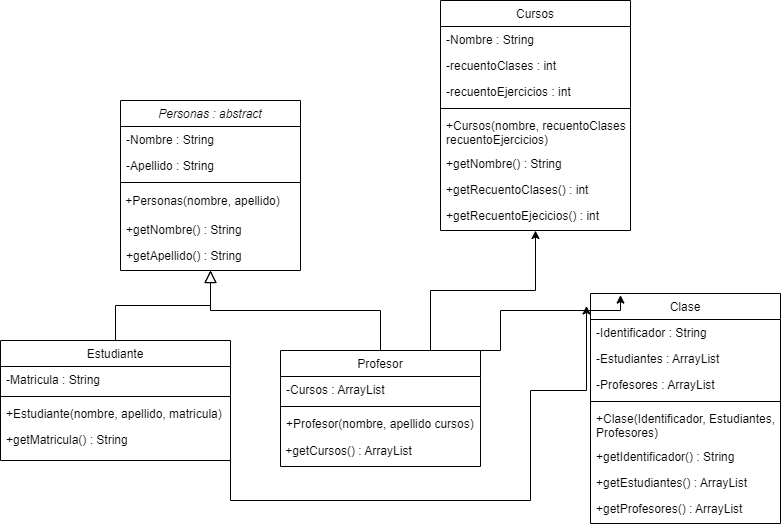

The diagram above was exported from draw.io. Its source (the exported page's mxGraphModel, read from the mxfile embedded in the PNG):
<mxGraphModel dx="1313" dy="671" grid="1" gridSize="10" guides="1" tooltips="1" connect="1" arrows="1" fold="1" page="1" pageScale="1" pageWidth="827" pageHeight="1169" math="0" shadow="0">
  <root>
    <mxCell id="WIyWlLk6GJQsqaUBKTNV-0" />
    <mxCell id="WIyWlLk6GJQsqaUBKTNV-1" parent="WIyWlLk6GJQsqaUBKTNV-0" />
    <mxCell id="zkfFHV4jXpPFQw0GAbJ--0" value="Personas : abstract" style="swimlane;fontStyle=2;align=center;verticalAlign=top;childLayout=stackLayout;horizontal=1;startSize=26;horizontalStack=0;resizeParent=1;resizeLast=0;collapsible=1;marginBottom=0;rounded=0;shadow=0;strokeWidth=1;" parent="WIyWlLk6GJQsqaUBKTNV-1" vertex="1">
      <mxGeometry x="144" y="130" width="180" height="170" as="geometry">
        <mxRectangle x="220" y="120" width="160" height="26" as="alternateBounds" />
      </mxGeometry>
    </mxCell>
    <mxCell id="zkfFHV4jXpPFQw0GAbJ--1" value="-Nombre : String" style="text;align=left;verticalAlign=top;spacingLeft=4;spacingRight=4;overflow=hidden;rotatable=0;points=[[0,0.5],[1,0.5]];portConstraint=eastwest;fontStyle=0" parent="zkfFHV4jXpPFQw0GAbJ--0" vertex="1">
      <mxGeometry y="26" width="180" height="26" as="geometry" />
    </mxCell>
    <mxCell id="zkfFHV4jXpPFQw0GAbJ--2" value="-Apellido : String" style="text;align=left;verticalAlign=top;spacingLeft=4;spacingRight=4;overflow=hidden;rotatable=0;points=[[0,0.5],[1,0.5]];portConstraint=eastwest;rounded=0;shadow=0;html=0;" parent="zkfFHV4jXpPFQw0GAbJ--0" vertex="1">
      <mxGeometry y="52" width="180" height="26" as="geometry" />
    </mxCell>
    <mxCell id="zkfFHV4jXpPFQw0GAbJ--4" value="" style="line;html=1;strokeWidth=1;align=left;verticalAlign=middle;spacingTop=-1;spacingLeft=3;spacingRight=3;rotatable=0;labelPosition=right;points=[];portConstraint=eastwest;" parent="zkfFHV4jXpPFQw0GAbJ--0" vertex="1">
      <mxGeometry y="78" width="180" height="8" as="geometry" />
    </mxCell>
    <mxCell id="aM14Fi6QwVu9ocPJDnY6-4" value="&amp;nbsp;+Personas(nombre, apellido)" style="text;html=1;align=left;verticalAlign=middle;resizable=0;points=[];autosize=1;strokeColor=none;fillColor=none;" vertex="1" parent="zkfFHV4jXpPFQw0GAbJ--0">
      <mxGeometry y="86" width="180" height="30" as="geometry" />
    </mxCell>
    <mxCell id="zkfFHV4jXpPFQw0GAbJ--5" value="+getNombre() : String" style="text;align=left;verticalAlign=top;spacingLeft=4;spacingRight=4;overflow=hidden;rotatable=0;points=[[0,0.5],[1,0.5]];portConstraint=eastwest;" parent="zkfFHV4jXpPFQw0GAbJ--0" vertex="1">
      <mxGeometry y="116" width="180" height="26" as="geometry" />
    </mxCell>
    <mxCell id="aM14Fi6QwVu9ocPJDnY6-0" value="+getApellido() : String" style="text;align=left;verticalAlign=top;spacingLeft=4;spacingRight=4;overflow=hidden;rotatable=0;points=[[0,0.5],[1,0.5]];portConstraint=eastwest;" vertex="1" parent="zkfFHV4jXpPFQw0GAbJ--0">
      <mxGeometry y="142" width="180" height="26" as="geometry" />
    </mxCell>
    <mxCell id="zkfFHV4jXpPFQw0GAbJ--6" value="Estudiante" style="swimlane;fontStyle=0;align=center;verticalAlign=top;childLayout=stackLayout;horizontal=1;startSize=26;horizontalStack=0;resizeParent=1;resizeLast=0;collapsible=1;marginBottom=0;rounded=0;shadow=0;strokeWidth=1;" parent="WIyWlLk6GJQsqaUBKTNV-1" vertex="1">
      <mxGeometry x="24" y="370" width="230" height="120" as="geometry">
        <mxRectangle x="130" y="380" width="160" height="26" as="alternateBounds" />
      </mxGeometry>
    </mxCell>
    <mxCell id="zkfFHV4jXpPFQw0GAbJ--7" value="-Matricula : String" style="text;align=left;verticalAlign=top;spacingLeft=4;spacingRight=4;overflow=hidden;rotatable=0;points=[[0,0.5],[1,0.5]];portConstraint=eastwest;" parent="zkfFHV4jXpPFQw0GAbJ--6" vertex="1">
      <mxGeometry y="26" width="230" height="26" as="geometry" />
    </mxCell>
    <mxCell id="zkfFHV4jXpPFQw0GAbJ--9" value="" style="line;html=1;strokeWidth=1;align=left;verticalAlign=middle;spacingTop=-1;spacingLeft=3;spacingRight=3;rotatable=0;labelPosition=right;points=[];portConstraint=eastwest;" parent="zkfFHV4jXpPFQw0GAbJ--6" vertex="1">
      <mxGeometry y="52" width="230" height="8" as="geometry" />
    </mxCell>
    <mxCell id="zkfFHV4jXpPFQw0GAbJ--10" value="+Estudiante(nombre, apellido, matricula)" style="text;align=left;verticalAlign=top;spacingLeft=4;spacingRight=4;overflow=hidden;rotatable=0;points=[[0,0.5],[1,0.5]];portConstraint=eastwest;fontStyle=0" parent="zkfFHV4jXpPFQw0GAbJ--6" vertex="1">
      <mxGeometry y="60" width="230" height="26" as="geometry" />
    </mxCell>
    <mxCell id="zkfFHV4jXpPFQw0GAbJ--11" value="+getMatricula() : String" style="text;align=left;verticalAlign=top;spacingLeft=4;spacingRight=4;overflow=hidden;rotatable=0;points=[[0,0.5],[1,0.5]];portConstraint=eastwest;" parent="zkfFHV4jXpPFQw0GAbJ--6" vertex="1">
      <mxGeometry y="86" width="230" height="26" as="geometry" />
    </mxCell>
    <mxCell id="zkfFHV4jXpPFQw0GAbJ--12" value="" style="endArrow=block;endSize=10;endFill=0;shadow=0;strokeWidth=1;rounded=0;curved=0;edgeStyle=elbowEdgeStyle;elbow=vertical;" parent="WIyWlLk6GJQsqaUBKTNV-1" source="zkfFHV4jXpPFQw0GAbJ--6" target="zkfFHV4jXpPFQw0GAbJ--0" edge="1">
      <mxGeometry width="160" relative="1" as="geometry">
        <mxPoint x="124" y="213" as="sourcePoint" />
        <mxPoint x="124" y="213" as="targetPoint" />
      </mxGeometry>
    </mxCell>
    <mxCell id="aM14Fi6QwVu9ocPJDnY6-9" style="edgeStyle=orthogonalEdgeStyle;rounded=0;orthogonalLoop=1;jettySize=auto;html=1;exitX=0.75;exitY=0;exitDx=0;exitDy=0;" edge="1" parent="WIyWlLk6GJQsqaUBKTNV-1" source="zkfFHV4jXpPFQw0GAbJ--13" target="zkfFHV4jXpPFQw0GAbJ--17">
      <mxGeometry relative="1" as="geometry" />
    </mxCell>
    <mxCell id="zkfFHV4jXpPFQw0GAbJ--13" value="Profesor" style="swimlane;fontStyle=0;align=center;verticalAlign=top;childLayout=stackLayout;horizontal=1;startSize=26;horizontalStack=0;resizeParent=1;resizeLast=0;collapsible=1;marginBottom=0;rounded=0;shadow=0;strokeWidth=1;" parent="WIyWlLk6GJQsqaUBKTNV-1" vertex="1">
      <mxGeometry x="304" y="380" width="200" height="116" as="geometry">
        <mxRectangle x="340" y="380" width="170" height="26" as="alternateBounds" />
      </mxGeometry>
    </mxCell>
    <mxCell id="zkfFHV4jXpPFQw0GAbJ--14" value="-Cursos : ArrayList" style="text;align=left;verticalAlign=top;spacingLeft=4;spacingRight=4;overflow=hidden;rotatable=0;points=[[0,0.5],[1,0.5]];portConstraint=eastwest;" parent="zkfFHV4jXpPFQw0GAbJ--13" vertex="1">
      <mxGeometry y="26" width="200" height="26" as="geometry" />
    </mxCell>
    <mxCell id="zkfFHV4jXpPFQw0GAbJ--15" value="" style="line;html=1;strokeWidth=1;align=left;verticalAlign=middle;spacingTop=-1;spacingLeft=3;spacingRight=3;rotatable=0;labelPosition=right;points=[];portConstraint=eastwest;" parent="zkfFHV4jXpPFQw0GAbJ--13" vertex="1">
      <mxGeometry y="52" width="200" height="8" as="geometry" />
    </mxCell>
    <mxCell id="aM14Fi6QwVu9ocPJDnY6-6" value="+Profesor(nombre, apellido cursos)" style="text;align=left;verticalAlign=top;spacingLeft=4;spacingRight=4;overflow=hidden;rotatable=0;points=[[0,0.5],[1,0.5]];portConstraint=eastwest;fontStyle=0" vertex="1" parent="zkfFHV4jXpPFQw0GAbJ--13">
      <mxGeometry y="60" width="200" height="26" as="geometry" />
    </mxCell>
    <mxCell id="aM14Fi6QwVu9ocPJDnY6-2" value="&amp;nbsp;+getCursos() : ArrayList" style="text;html=1;align=left;verticalAlign=middle;resizable=0;points=[];autosize=1;strokeColor=none;fillColor=none;" vertex="1" parent="zkfFHV4jXpPFQw0GAbJ--13">
      <mxGeometry y="86" width="200" height="30" as="geometry" />
    </mxCell>
    <mxCell id="zkfFHV4jXpPFQw0GAbJ--16" value="" style="endArrow=block;endSize=10;endFill=0;shadow=0;strokeWidth=1;rounded=0;curved=0;edgeStyle=elbowEdgeStyle;elbow=vertical;" parent="WIyWlLk6GJQsqaUBKTNV-1" source="zkfFHV4jXpPFQw0GAbJ--13" target="zkfFHV4jXpPFQw0GAbJ--0" edge="1">
      <mxGeometry width="160" relative="1" as="geometry">
        <mxPoint x="134" y="383" as="sourcePoint" />
        <mxPoint x="234" y="281" as="targetPoint" />
      </mxGeometry>
    </mxCell>
    <mxCell id="zkfFHV4jXpPFQw0GAbJ--17" value="Cursos" style="swimlane;fontStyle=0;align=center;verticalAlign=top;childLayout=stackLayout;horizontal=1;startSize=26;horizontalStack=0;resizeParent=1;resizeLast=0;collapsible=1;marginBottom=0;rounded=0;shadow=0;strokeWidth=1;" parent="WIyWlLk6GJQsqaUBKTNV-1" vertex="1">
      <mxGeometry x="464" y="30" width="190" height="230" as="geometry">
        <mxRectangle x="550" y="140" width="160" height="26" as="alternateBounds" />
      </mxGeometry>
    </mxCell>
    <mxCell id="zkfFHV4jXpPFQw0GAbJ--18" value="-Nombre : String" style="text;align=left;verticalAlign=top;spacingLeft=4;spacingRight=4;overflow=hidden;rotatable=0;points=[[0,0.5],[1,0.5]];portConstraint=eastwest;" parent="zkfFHV4jXpPFQw0GAbJ--17" vertex="1">
      <mxGeometry y="26" width="190" height="26" as="geometry" />
    </mxCell>
    <mxCell id="zkfFHV4jXpPFQw0GAbJ--19" value="-recuentoClases : int" style="text;align=left;verticalAlign=top;spacingLeft=4;spacingRight=4;overflow=hidden;rotatable=0;points=[[0,0.5],[1,0.5]];portConstraint=eastwest;rounded=0;shadow=0;html=0;" parent="zkfFHV4jXpPFQw0GAbJ--17" vertex="1">
      <mxGeometry y="52" width="190" height="26" as="geometry" />
    </mxCell>
    <mxCell id="zkfFHV4jXpPFQw0GAbJ--20" value="-recuentoEjercicios : int" style="text;align=left;verticalAlign=top;spacingLeft=4;spacingRight=4;overflow=hidden;rotatable=0;points=[[0,0.5],[1,0.5]];portConstraint=eastwest;rounded=0;shadow=0;html=0;" parent="zkfFHV4jXpPFQw0GAbJ--17" vertex="1">
      <mxGeometry y="78" width="190" height="26" as="geometry" />
    </mxCell>
    <mxCell id="zkfFHV4jXpPFQw0GAbJ--23" value="" style="line;html=1;strokeWidth=1;align=left;verticalAlign=middle;spacingTop=-1;spacingLeft=3;spacingRight=3;rotatable=0;labelPosition=right;points=[];portConstraint=eastwest;" parent="zkfFHV4jXpPFQw0GAbJ--17" vertex="1">
      <mxGeometry y="104" width="190" height="8" as="geometry" />
    </mxCell>
    <mxCell id="zkfFHV4jXpPFQw0GAbJ--24" value="+Cursos(nombre, recuentoClases, &#10;recuentoEjercicios)" style="text;align=left;verticalAlign=top;spacingLeft=4;spacingRight=4;overflow=hidden;rotatable=0;points=[[0,0.5],[1,0.5]];portConstraint=eastwest;" parent="zkfFHV4jXpPFQw0GAbJ--17" vertex="1">
      <mxGeometry y="112" width="190" height="38" as="geometry" />
    </mxCell>
    <mxCell id="zkfFHV4jXpPFQw0GAbJ--25" value="+getNombre() : String" style="text;align=left;verticalAlign=top;spacingLeft=4;spacingRight=4;overflow=hidden;rotatable=0;points=[[0,0.5],[1,0.5]];portConstraint=eastwest;" parent="zkfFHV4jXpPFQw0GAbJ--17" vertex="1">
      <mxGeometry y="150" width="190" height="26" as="geometry" />
    </mxCell>
    <mxCell id="aM14Fi6QwVu9ocPJDnY6-7" value="+getRecuentoClases() : int" style="text;align=left;verticalAlign=top;spacingLeft=4;spacingRight=4;overflow=hidden;rotatable=0;points=[[0,0.5],[1,0.5]];portConstraint=eastwest;" vertex="1" parent="zkfFHV4jXpPFQw0GAbJ--17">
      <mxGeometry y="176" width="190" height="26" as="geometry" />
    </mxCell>
    <mxCell id="aM14Fi6QwVu9ocPJDnY6-8" value="+getRecuentoEjecicios() : int" style="text;align=left;verticalAlign=top;spacingLeft=4;spacingRight=4;overflow=hidden;rotatable=0;points=[[0,0.5],[1,0.5]];portConstraint=eastwest;" vertex="1" parent="zkfFHV4jXpPFQw0GAbJ--17">
      <mxGeometry y="202" width="190" height="26" as="geometry" />
    </mxCell>
    <mxCell id="aM14Fi6QwVu9ocPJDnY6-10" value="Clase" style="swimlane;fontStyle=0;align=center;verticalAlign=top;childLayout=stackLayout;horizontal=1;startSize=26;horizontalStack=0;resizeParent=1;resizeLast=0;collapsible=1;marginBottom=0;rounded=0;shadow=0;strokeWidth=1;" vertex="1" parent="WIyWlLk6GJQsqaUBKTNV-1">
      <mxGeometry x="614" y="323" width="190" height="230" as="geometry">
        <mxRectangle x="550" y="140" width="160" height="26" as="alternateBounds" />
      </mxGeometry>
    </mxCell>
    <mxCell id="aM14Fi6QwVu9ocPJDnY6-11" value="-Identificador : String" style="text;align=left;verticalAlign=top;spacingLeft=4;spacingRight=4;overflow=hidden;rotatable=0;points=[[0,0.5],[1,0.5]];portConstraint=eastwest;" vertex="1" parent="aM14Fi6QwVu9ocPJDnY6-10">
      <mxGeometry y="26" width="190" height="26" as="geometry" />
    </mxCell>
    <mxCell id="aM14Fi6QwVu9ocPJDnY6-12" value="-Estudiantes : ArrayList" style="text;align=left;verticalAlign=top;spacingLeft=4;spacingRight=4;overflow=hidden;rotatable=0;points=[[0,0.5],[1,0.5]];portConstraint=eastwest;rounded=0;shadow=0;html=0;" vertex="1" parent="aM14Fi6QwVu9ocPJDnY6-10">
      <mxGeometry y="52" width="190" height="26" as="geometry" />
    </mxCell>
    <mxCell id="aM14Fi6QwVu9ocPJDnY6-13" value="-Profesores : ArrayList" style="text;align=left;verticalAlign=top;spacingLeft=4;spacingRight=4;overflow=hidden;rotatable=0;points=[[0,0.5],[1,0.5]];portConstraint=eastwest;rounded=0;shadow=0;html=0;" vertex="1" parent="aM14Fi6QwVu9ocPJDnY6-10">
      <mxGeometry y="78" width="190" height="26" as="geometry" />
    </mxCell>
    <mxCell id="aM14Fi6QwVu9ocPJDnY6-14" value="" style="line;html=1;strokeWidth=1;align=left;verticalAlign=middle;spacingTop=-1;spacingLeft=3;spacingRight=3;rotatable=0;labelPosition=right;points=[];portConstraint=eastwest;" vertex="1" parent="aM14Fi6QwVu9ocPJDnY6-10">
      <mxGeometry y="104" width="190" height="8" as="geometry" />
    </mxCell>
    <mxCell id="aM14Fi6QwVu9ocPJDnY6-15" value="+Clase(Identificador, Estudiantes, &#10;Profesores)" style="text;align=left;verticalAlign=top;spacingLeft=4;spacingRight=4;overflow=hidden;rotatable=0;points=[[0,0.5],[1,0.5]];portConstraint=eastwest;" vertex="1" parent="aM14Fi6QwVu9ocPJDnY6-10">
      <mxGeometry y="112" width="190" height="38" as="geometry" />
    </mxCell>
    <mxCell id="aM14Fi6QwVu9ocPJDnY6-16" value="+getIdentificador() : String" style="text;align=left;verticalAlign=top;spacingLeft=4;spacingRight=4;overflow=hidden;rotatable=0;points=[[0,0.5],[1,0.5]];portConstraint=eastwest;" vertex="1" parent="aM14Fi6QwVu9ocPJDnY6-10">
      <mxGeometry y="150" width="190" height="26" as="geometry" />
    </mxCell>
    <mxCell id="aM14Fi6QwVu9ocPJDnY6-17" value="+getEstudiantes() : ArrayList" style="text;align=left;verticalAlign=top;spacingLeft=4;spacingRight=4;overflow=hidden;rotatable=0;points=[[0,0.5],[1,0.5]];portConstraint=eastwest;" vertex="1" parent="aM14Fi6QwVu9ocPJDnY6-10">
      <mxGeometry y="176" width="190" height="26" as="geometry" />
    </mxCell>
    <mxCell id="aM14Fi6QwVu9ocPJDnY6-18" value="+getProfesores() : ArrayList" style="text;align=left;verticalAlign=top;spacingLeft=4;spacingRight=4;overflow=hidden;rotatable=0;points=[[0,0.5],[1,0.5]];portConstraint=eastwest;" vertex="1" parent="aM14Fi6QwVu9ocPJDnY6-10">
      <mxGeometry y="202" width="190" height="26" as="geometry" />
    </mxCell>
    <mxCell id="aM14Fi6QwVu9ocPJDnY6-19" style="edgeStyle=orthogonalEdgeStyle;rounded=0;orthogonalLoop=1;jettySize=auto;html=1;exitX=1;exitY=0;exitDx=0;exitDy=0;entryX=0.158;entryY=0.007;entryDx=0;entryDy=0;entryPerimeter=0;" edge="1" parent="WIyWlLk6GJQsqaUBKTNV-1" source="zkfFHV4jXpPFQw0GAbJ--13" target="aM14Fi6QwVu9ocPJDnY6-10">
      <mxGeometry relative="1" as="geometry">
        <Array as="points">
          <mxPoint x="524" y="380" />
          <mxPoint x="524" y="340" />
          <mxPoint x="644" y="340" />
        </Array>
      </mxGeometry>
    </mxCell>
    <mxCell id="aM14Fi6QwVu9ocPJDnY6-20" style="edgeStyle=orthogonalEdgeStyle;rounded=0;orthogonalLoop=1;jettySize=auto;html=1;exitX=1;exitY=1;exitDx=0;exitDy=0;entryX=-0.021;entryY=0.054;entryDx=0;entryDy=0;entryPerimeter=0;" edge="1" parent="WIyWlLk6GJQsqaUBKTNV-1" source="zkfFHV4jXpPFQw0GAbJ--6" target="aM14Fi6QwVu9ocPJDnY6-10">
      <mxGeometry relative="1" as="geometry">
        <Array as="points">
          <mxPoint x="254" y="530" />
          <mxPoint x="554" y="530" />
          <mxPoint x="554" y="420" />
          <mxPoint x="610" y="420" />
        </Array>
      </mxGeometry>
    </mxCell>
  </root>
</mxGraphModel>